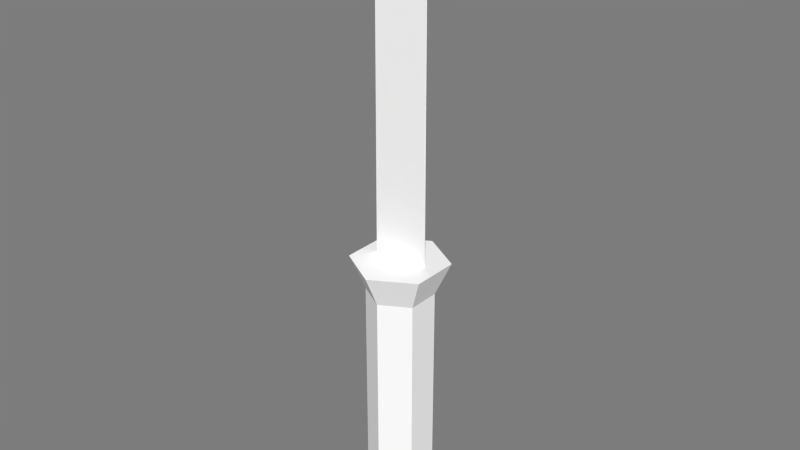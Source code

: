 # Source: GaKoroKnife.blend  (saved by Blender 2.63.0; exported with 4.5.12 LTS)
import bpy
from mathutils import Matrix  # noqa: F401  (used for matrix-valued properties, if any)

bpy.ops.wm.read_factory_settings(use_empty=True)
scene = bpy.context.scene
scene.name = 'Scene'

# ---- collections
col_collection_1 = bpy.data.collections.new('Collection 1'); scene.collection.children.link(col_collection_1)

# ---- materials (node trees are filled in below, after node groups)
mat_material = bpy.data.materials.new('Material')
mat_material.alpha_threshold = 0.0
mat_material.use_transparent_shadow = False
mat_material.diffuse_color = (1.0, 1.0, 1.0, 1.0)
mat_material.roughness = 0.5
mat_material.line_color = (0.0, 0.0, 0.0, 1.0)

# ---- material node trees

# ---- world
world_world = bpy.data.worlds.new('World'); scene.world = world_world
world_world.use_nodes = True; world_world.node_tree.nodes.clear()
_N = world_world.node_tree.nodes; _L = world_world.node_tree.links
n0 = _N.new('ShaderNodeOutputWorld'); n0.name = 'World Output'; n0.location = (300, 300)
n0.width = 120
n1 = _N.new('ShaderNodeBackground'); n1.name = 'Background'; n1.location = (100, 300)
n1.width = 150
n1.inputs[0].default_value = (0.2019, 0.2019, 0.2019, 1.0)
_L.new(n1.outputs[0], n0.inputs[0])
n0.is_active_output = True
world_world.color = (0.0, 0.0, 0.0)
world_world.use_sun_shadow = False
world_world.sun_shadow_jitter_overblur = 0.0
world_world.cycles.sampling_method = 'MANUAL'
world_world.cycles.sample_map_resolution = 256

# ---- meshes
me_circle = bpy.data.meshes.new('Circle')
me_circle.from_pydata([(0.0, 0.0783, 0.2399), (-0.06781, 0.03915, 0.2399), (-0.06781, -0.03915, 0.2399), (6.845e-09, -0.0783, 0.2399), (0.06781, -0.03915, 0.2399), (0.06781, 0.03915, 0.2399), (0.0, 0.0783, -0.2492), (-0.06781, 0.03915, -0.2492), (-0.06781, -0.03915, -0.2492), (6.845e-09, -0.0783, -0.2492), (0.06781, -0.03915, -0.2492), (0.06781, 0.03915, -0.2492), (0.09922, -0.05729, 0.3192), (0.0, 0.0, -0.3193), (1.002e-08, -0.1146, 0.3192), (-0.09922, -0.05729, 0.3192), (-0.09922, 0.05729, 0.3192), (0.0, 0.1146, 0.3192), (0.09922, 0.05729, 0.3192), (-0.06543, 0.001711, 1.129), (0.06543, 0.005571, 0.3035), (-0.06543, 0.005571, 0.3035), (0.06543, 0.001711, 1.129), (0.06543, -0.002148, 0.3035), (-0.06543, -0.002148, 0.3035)], [], [(10, 4, 3, 9), (9, 3, 2, 8), (11, 6, 0, 5), (8, 2, 1, 7), (11, 5, 4, 10), (7, 1, 0, 6), (1, 16, 17, 0), (5, 18, 12, 4), (2, 15, 16, 1), (5, 0, 17, 18), (3, 14, 15, 2), (4, 12, 14, 3), (13, 11, 10), (13, 7, 6), (13, 10, 9), (13, 9, 8), (13, 6, 11), (13, 8, 7), (18, 17, 16, 15, 14, 12), (20, 21, 19, 22), (23, 22, 19, 24)])
_uv = me_circle.uv_layers.new(name='UVMap')
_uv.uv.foreach_set('vector', [0.05204, 0.3606, 0.6669, 0.3656, 0.6626, 0.4687, 0.05088, 0.4491, 0.05088, 0.4491, 0.6626, 0.4687, 0.6498, 0.5671, 0.04793, 0.5374, 0.05118, 0.2721, 0.04814, 0.1838, 0.6482, 0.1587, 0.6627, 0.2607, 0.04793, 0.5374, 0.6498, 0.5671, 0.6268, 0.6562, 0.04384, 0.6307, 0.05118, 0.2721, 0.6627, 0.2607, 0.6669, 0.3656, 0.05204, 0.3606, 0.04384, 0.09548, 0.6256, 0.06281, 0.6482, 0.1587, 0.04814, 0.1838, 0.6256, 0.06281, 0.709, 0.01467, 0.7524, 0.1324, 0.6482, 0.1587, 0.6627, 0.2607, 0.7701, 0.2564, 0.7712, 0.3735, 0.6669, 0.3656, 0.6498, 0.5671, 0.7404, 0.5964, 0.699, 0.7004, 0.6268, 0.6562, 0.6627, 0.2607, 0.6482, 0.1587, 0.7524, 0.1324, 0.7701, 0.2564, 0.6626, 0.4687, 0.7619, 0.4864, 0.7404, 0.5964, 0.6498, 0.5671, 0.6669, 0.3656, 0.7712, 0.3735, 0.7619, 0.4864, 0.6626, 0.4687, 0.1889, 0.8093, 0.227, 0.9043, 0.1508, 0.9043, 0.1889, 0.8093, 0.2855, 0.7755, 0.2821, 0.8516, 0.1889, 0.8093, 0.1508, 0.9043, 0.09579, 0.8516, 0.1889, 0.8093, 0.09579, 0.8516, 0.09239, 0.7755, 0.1889, 0.8093, 0.2821, 0.8516, 0.227, 0.9043, 0.1889, 0.8093, 0.09239, 0.7755, 0.1425, 0.7182, 0.5942, 0.8763, 0.5942, 0.771, 0.503, 0.7184, 0.4119, 0.771, 0.4119, 0.8763, 0.503, 0.9289, 0.8132, 0.00616, 0.9689, 0.00616, 0.9689, 0.9886, 0.8132, 0.9886, 0.8132, 0.00616, 0.8132, 0.9886, 0.9689, 0.9886, 0.9689, 0.00616])
me_circle.materials.append(mat_material)
me_circle.use_remesh_preserve_volume = False
me_circle.use_remesh_preserve_attributes = False
me_circle.use_mirror_vertex_groups = False
me_circle.update()

# ---- objects
ob_circle = bpy.data.objects.new('Circle', me_circle)

# ---- transforms, parenting, visibility, modifiers, constraints
ob_circle.location = (0.0, 0.0, 0.0)
ob_circle.lineart.crease_threshold = 0.0

# ---- collection membership
col_collection_1.objects.link(ob_circle)

# ---- scene / render settings (as saved in the file)
scene.frame_start = 0; scene.frame_end = 260; scene.frame_set(27)
scene.render.engine = 'BLENDER_EEVEE_NEXT'
scene.render.image_settings.color_mode = 'RGB'
scene.render.image_settings.compression = 90
scene.render.resolution_percentage = 50
scene.render.dither_intensity = 0.0
scene.render.bake_margin = 2
scene.render.bake_bias = 0.0
scene.cycles.use_denoising = False
scene.cycles.samples = 1000
scene.cycles.sampling_pattern = 'TABULATED_SOBOL'
scene.cycles.light_sampling_threshold = 0.0
scene.cycles.use_adaptive_sampling = False
scene.cycles.use_light_tree = False
scene.cycles.blur_glossy = 0.0
scene.cycles.volume_bounces = 1
scene.cycles.pixel_filter_type = 'GAUSSIAN'
scene.cycles.sample_clamp_indirect = 0.0
scene.view_settings.view_transform = 'Standard'
bpy.context.view_layer.update()

# ---- added for rendering (the .blend has no active camera and no usable light): camera, sun
cam_auto = bpy.data.cameras.new('AutoCamera')
cam_auto.lens = 50.0
cam_auto.sensor_width = 36.0
cam_auto.clip_end = 1000.0
ob_auto_camera = bpy.data.objects.new('AutoCamera', cam_auto)
scene.collection.objects.link(ob_auto_camera)
ob_auto_camera.location = (1.36934, -1.64321, 1.50047)
ob_auto_camera.rotation_euler = (1.09748, -7.21219e-08, 0.694738)
scene.camera = ob_auto_camera
light_auto_sun = bpy.data.lights.new('AutoSun', 'SUN')
light_auto_sun.energy = 3.0
light_auto_sun.angle = 0.0523599
ob_auto_sun = bpy.data.objects.new('AutoSun', light_auto_sun)
scene.collection.objects.link(ob_auto_sun)
ob_auto_sun.rotation_euler = (0.872665, 0.174533, 0.523599)
bpy.context.view_layer.update()
